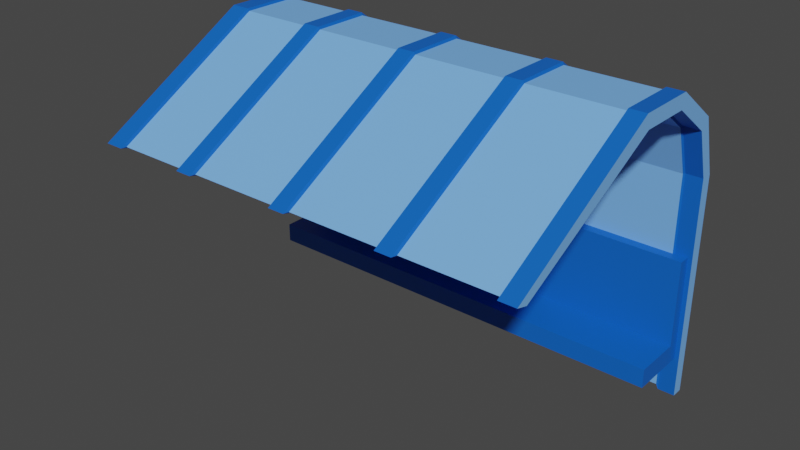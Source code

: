 # Source: BusStop.blend  (saved by Blender 2.90.8; exported with 4.5.12 LTS)
import bpy
from mathutils import Matrix  # noqa: F401  (used for matrix-valued properties, if any)

bpy.ops.wm.read_factory_settings(use_empty=True)
scene = bpy.context.scene
scene.name = 'Scene'

# ---- collections
col_collection = bpy.data.collections.new('Collection'); scene.collection.children.link(col_collection)

# ---- materials (node trees are filled in below, after node groups)
mat_bluebusstop = bpy.data.materials.new('BlueBusStop')
mat_bluebusstop.use_transparent_shadow = False
mat_lightblue_busstop = bpy.data.materials.new('LightBlue_BusStop')
mat_lightblue_busstop.use_transparent_shadow = False

# ---- material node trees
mat_bluebusstop.use_nodes = True; mat_bluebusstop.node_tree.nodes.clear()
_N = mat_bluebusstop.node_tree.nodes; _L = mat_bluebusstop.node_tree.links
n0 = _N.new('ShaderNodeBsdfPrincipled'); n0.name = 'Principled BSDF'; n0.location = (10, 300)
n0.distribution = 'GGX'
n0.subsurface_method = 'BURLEY'
n0.inputs[0].default_value = (0.003035, 0.1195, 0.5972, 1.0)
n0.inputs[3].default_value = 1.45
n0.inputs[27].default_value = (0.0, 0.0, 0.0, 1.0)
n0.inputs[28].default_value = 1.0
n1 = _N.new('ShaderNodeOutputMaterial'); n1.name = 'Material Output'; n1.location = (300, 300)
_L.new(n0.outputs[0], n1.inputs[0])
n1.is_active_output = True
mat_lightblue_busstop.use_nodes = True; mat_lightblue_busstop.node_tree.nodes.clear()
_N = mat_lightblue_busstop.node_tree.nodes; _L = mat_lightblue_busstop.node_tree.links
n0 = _N.new('ShaderNodeBsdfPrincipled'); n0.name = 'Principled BSDF'; n0.location = (10, 300)
n0.distribution = 'GGX'
n0.subsurface_method = 'BURLEY'
n0.inputs[0].default_value = (0.1878, 0.4564, 0.9911, 0.02857)
n0.inputs[3].default_value = 1.45
n0.inputs[27].default_value = (0.0, 0.0, 0.0, 1.0)
n0.inputs[28].default_value = 1.0
n1 = _N.new('ShaderNodeOutputMaterial'); n1.name = 'Material Output'; n1.location = (300, 300)
_L.new(n0.outputs[0], n1.inputs[0])
n1.is_active_output = True

# ---- world
world_world = bpy.data.worlds.new('World'); scene.world = world_world
world_world.use_nodes = True; world_world.node_tree.nodes.clear()
_N = world_world.node_tree.nodes; _L = world_world.node_tree.links
n0 = _N.new('ShaderNodeOutputWorld'); n0.name = 'World Output'; n0.location = (300, 300)
n1 = _N.new('ShaderNodeBackground'); n1.name = 'Background'; n1.location = (10, 300)
n1.inputs[0].default_value = (0.05088, 0.05088, 0.05088, 1.0)
_L.new(n1.outputs[0], n0.inputs[0])
n0.is_active_output = True
world_world.color = (0.05088, 0.05088, 0.05088)
world_world.use_sun_shadow = False
world_world.sun_shadow_jitter_overblur = 0.0

# ---- meshes
me_cylinder_023 = bpy.data.meshes.new('Cylinder.023')
me_cylinder_023.from_pydata([(-18.73, 5.974, 0.8509), (19.58, 5.974, 0.8509), (19.58, -3.887, 8.876), (-18.73, -3.887, 8.876), (19.58, -17.8, 0.9885), (-18.73, -17.8, 0.9885), (19.58, 6.97, 0.8509), (-18.73, 6.97, 0.8509), (-18.73, -16.8, 0.7133), (19.58, -16.8, 0.7133), (-18.73, -3.579, 7.654), (19.58, -3.579, 7.654), (-18.73, 0.9313, 7.654), (19.58, 0.9313, 7.654), (-18.73, 4.58, 5.003), (19.58, 4.58, 5.003), (-18.73, 1.239, 8.876), (19.58, 1.239, 8.876), (-18.73, 5.386, 5.863), (19.58, 5.386, 5.863), (-18.73, 5.974, -18.32), (19.58, 5.974, -18.32), (19.58, 6.97, -18.32), (-18.73, 6.97, -18.32), (10.0, 5.386, 5.863), (0.426, 5.386, 5.863), (-9.15, 5.386, 5.863), (10.0, 1.239, 8.876), (0.426, 1.239, 8.876), (-9.15, 1.239, 8.876), (-9.15, 5.974, 0.8509), (0.426, 5.974, 0.8509), (10.0, 5.974, 0.8509), (10.0, -3.887, 8.876), (0.426, -3.887, 8.876), (-9.15, -3.887, 8.876), (10.0, -17.8, 0.9885), (0.426, -17.8, 0.9885), (-9.15, -17.8, 0.9885), (-9.15, 6.97, 0.8509), (0.426, 6.97, 0.8509), (10.0, 6.97, 0.8509), (10.0, -16.8, 0.7133), (0.426, -16.8, 0.7133), (-9.15, -16.8, 0.7133), (10.0, -3.579, 7.654), (0.426, -3.579, 7.654), (-9.15, -3.579, 7.654), (10.0, 0.9313, 7.654), (0.426, 0.9313, 7.654), (-9.15, 0.9313, 7.654), (10.0, 4.58, 5.003), (0.426, 4.58, 5.003), (-9.15, 4.58, 5.003), (-9.15, 5.974, -18.32), (0.426, 5.974, -18.32), (10.0, 5.974, -18.32), (-9.15, 6.97, -18.32), (0.426, 6.97, -18.32), (10.0, 6.97, -18.32), (-10.59, 5.386, 5.863), (-10.59, 1.239, 8.876), (-10.59, -3.887, 8.876), (-10.59, -17.8, 0.9885), (-10.59, -16.8, 0.7133), (-10.59, -3.579, 7.654), (-10.59, 0.9313, 7.654), (-10.59, 4.58, 5.003), (-10.59, 5.974, 0.8509), (-10.59, 6.97, 0.8509), (-10.59, 5.974, -18.32), (-10.59, 6.97, -18.32), (-1.01, 5.386, 5.863), (-1.01, 1.239, 8.876), (-1.01, 5.974, 0.8509), (-1.01, -3.887, 8.876), (-1.01, -17.8, 0.9885), (-1.01, 6.97, 0.8509), (-1.01, -16.8, 0.7133), (-1.01, -3.579, 7.654), (-1.01, 0.9313, 7.654), (-1.01, 4.58, 5.003), (-1.01, 5.974, -18.32), (-1.01, 6.97, -18.32), (8.566, 5.386, 5.863), (8.566, 1.239, 8.876), (8.566, 5.974, 0.8509), (8.566, -3.887, 8.876), (8.566, -17.8, 0.9885), (8.566, 6.97, 0.8509), (8.566, -16.8, 0.7133), (8.566, -3.579, 7.654), (8.566, 0.9313, 7.654), (8.566, 4.58, 5.003), (8.566, 5.974, -18.32), (8.566, 6.97, -18.32), (18.14, 5.974, 0.8509), (18.14, 6.97, 0.8509), (18.14, 5.974, -18.32), (18.14, 6.97, -18.32), (18.14, 5.386, 5.863), (18.14, 1.239, 8.876), (18.14, -3.887, 8.876), (18.14, -17.8, 0.9885), (18.14, -16.8, 0.7133), (18.14, -3.579, 7.654), (18.14, 0.9313, 7.654), (18.14, 4.58, 5.003), (-17.1, 5.386, 5.863), (-17.1, 1.239, 8.876), (-17.1, -3.887, 8.876), (-17.1, -17.8, 0.9885), (-17.1, -16.8, 0.7133), (-17.1, -3.579, 7.654), (-17.1, 0.9313, 7.654), (-17.1, 4.58, 5.003), (-17.1, 5.974, 0.8509), (-17.1, 6.97, 0.8509), (-17.1, 5.974, -18.32), (-17.1, 6.97, -18.32), (18.03, 5.23, 5.728), (10.11, 5.23, 5.728), (8.455, 5.23, 5.728), (0.5368, 5.23, 5.728), (-1.121, 5.23, 5.728), (-9.04, 5.23, 5.728), (18.03, 1.196, 8.659), (10.11, 1.196, 8.659), (8.455, 1.196, 8.659), (0.5368, 1.196, 8.659), (-1.121, 1.196, 8.659), (-9.04, 1.196, 8.659), (18.03, -3.79, 8.659), (10.11, -3.79, 8.659), (8.455, -3.79, 8.659), (0.5368, -3.79, 8.659), (-1.121, -3.79, 8.659), (-9.04, -3.79, 8.659), (18.03, -17.32, 0.9858), (10.11, -17.32, 0.9858), (8.455, -17.32, 0.9858), (0.5368, -17.32, 0.9858), (-1.121, -17.32, 0.9858), (-9.04, -17.32, 0.9858), (18.03, -16.35, 0.7181), (10.11, -16.35, 0.7181), (8.455, -16.35, 0.7181), (0.5368, -16.35, 0.7181), (-1.121, -16.35, 0.7181), (-9.04, -16.35, 0.7181), (18.03, -3.491, 7.47), (10.11, -3.491, 7.47), (8.455, -3.491, 7.47), (0.5368, -3.491, 7.47), (-1.121, -3.491, 7.47), (-9.04, -3.491, 7.47), (18.03, 0.8968, 7.47), (10.11, 0.8968, 7.47), (8.455, 0.8968, 7.47), (0.5368, 0.8968, 7.47), (-1.121, 0.8968, 7.47), (-9.04, 0.8968, 7.47), (18.03, 4.446, 4.891), (10.11, 4.446, 4.891), (8.455, 4.446, 4.891), (0.5368, 4.446, 4.891), (-1.121, 4.446, 4.891), (-9.04, 4.446, 4.891), (-9.04, 6.771, 0.852), (-9.04, 6.771, -17.8), (0.5368, 6.771, 0.852), (0.5368, 6.771, -17.8), (10.11, 6.771, 0.852), (10.11, 6.771, -17.8), (10.11, 5.802, -17.8), (0.5368, 5.802, -17.8), (-9.04, 5.802, -17.8), (10.11, 5.802, 0.852), (0.5368, 5.802, 0.852), (-9.04, 5.802, 0.852), (-17.01, 5.802, 0.852), (-10.68, 5.802, 0.852), (-17.01, 6.771, 0.852), (-10.68, 6.771, 0.852), (-17.01, 5.802, -17.8), (-10.68, 5.802, -17.8), (-17.01, 6.771, -17.8), (-10.68, 6.771, -17.8), (-10.68, 5.23, 5.728), (-10.68, -3.79, 8.659), (-10.68, 1.196, 8.659), (-10.68, -3.491, 7.47), (-10.68, -16.35, 0.7181), (-10.68, 0.8968, 7.47), (-10.68, 4.446, 4.891), (-10.68, -17.32, 0.9858), (-1.121, 5.802, 0.852), (-1.121, 6.771, 0.852), (-1.121, 5.802, -17.8), (-1.121, 6.771, -17.8), (8.455, 5.802, 0.852), (8.455, 6.771, 0.852), (8.455, 5.802, -17.8), (8.455, 6.771, -17.8), (18.03, 5.802, 0.852), (18.03, 6.771, 0.852), (18.03, 5.802, -17.8), (18.03, 6.771, -17.8), (-17.01, 5.23, 5.728), (-17.01, 1.196, 8.659), (-17.01, -3.79, 8.659), (-17.01, -17.32, 0.9858), (-17.01, -16.35, 0.7181), (-17.01, -3.491, 7.47), (-17.01, 0.8968, 7.47), (-17.01, 4.446, 4.891), (-18.35, 0.7745, -14.92), (-18.35, 0.7745, -13.26), (-18.35, 6.631, -14.92), (-18.35, 6.631, -13.26), (19.2, 0.7745, -14.92), (19.2, 0.7745, -13.26), (19.2, 6.631, -14.92), (19.2, 6.631, -13.26), (-18.35, 4.962, -14.92), (-18.35, 4.962, -13.26), (19.2, 4.962, -14.92), (19.2, 4.962, -13.26), (-18.35, 4.962, -5.805), (-18.35, 6.631, -5.805), (19.2, 6.631, -5.805), (19.2, 4.962, -5.805)], [], [(9, 11, 2, 4), (100, 19, 6, 97), (102, 2, 17, 101), (104, 105, 11, 9), (10, 8, 5, 3), (105, 106, 13, 11), (101, 17, 19, 100), (106, 107, 15, 13), (107, 96, 1, 15), (11, 13, 17, 2), (0, 14, 18, 7), (14, 12, 16, 18), (104, 9, 4, 103), (12, 10, 3, 16), (15, 1, 6, 19), (116, 0, 20, 118), (13, 15, 19, 17), (103, 4, 2, 102), (118, 20, 23, 119), (97, 6, 22, 99), (0, 7, 23, 20), (6, 1, 21, 22), (69, 39, 57, 71), (77, 40, 58, 83), (89, 41, 59, 95), (53, 30, 179, 167), (111, 112, 212, 211), (36, 42, 145, 139), (63, 38, 35, 62), (76, 37, 34, 75), (88, 36, 33, 87), (110, 111, 211, 210), (37, 43, 147, 141), (119, 117, 182, 186), (64, 44, 38, 63), (78, 43, 37, 76), (90, 42, 36, 88), (67, 68, 30, 53), (81, 74, 31, 52), (93, 86, 32, 51), (66, 67, 53, 50), (80, 81, 52, 49), (92, 93, 51, 48), (61, 29, 26, 60), (73, 28, 25, 72), (85, 27, 24, 84), (65, 66, 50, 47), (79, 80, 49, 46), (91, 92, 48, 45), (64, 65, 47, 44), (78, 79, 46, 43), (90, 91, 45, 42), (62, 35, 29, 61), (75, 34, 28, 73), (87, 33, 27, 85), (60, 26, 39, 69), (72, 25, 40, 77), (84, 24, 41, 89), (38, 44, 149, 143), (30, 54, 176, 179), (31, 55, 175, 178), (32, 56, 174, 177), (41, 24, 121, 172), (33, 36, 139, 133), (40, 25, 123, 170), (34, 37, 141, 135), (39, 26, 125, 168), (70, 68, 181, 185), (54, 70, 71, 57), (30, 68, 70, 54), (35, 38, 143, 137), (27, 33, 133, 127), (71, 70, 185, 187), (54, 57, 169, 176), (28, 34, 135, 129), (69, 71, 187, 183), (77, 83, 199, 197), (55, 58, 171, 175), (31, 74, 82, 55), (29, 35, 137, 131), (55, 82, 83, 58), (63, 62, 189, 195), (83, 82, 198, 199), (56, 59, 173, 174), (42, 45, 151, 145), (64, 63, 195, 192), (76, 75, 136, 142), (89, 95, 203, 201), (59, 41, 172, 173), (43, 46, 153, 147), (32, 86, 94, 56), (68, 67, 194, 181), (56, 94, 95, 59), (82, 74, 196, 198), (1, 96, 98, 21), (21, 98, 99, 22), (95, 94, 202, 203), (58, 40, 170, 171), (44, 47, 155, 149), (67, 66, 193, 194), (78, 76, 142, 148), (88, 87, 134, 140), (57, 39, 168, 169), (100, 97, 205, 120), (45, 48, 157, 151), (61, 60, 188, 190), (7, 117, 119, 23), (5, 111, 110, 3), (8, 112, 111, 5), (14, 0, 116, 115), (12, 14, 115, 114), (16, 109, 108, 18), (10, 12, 114, 113), (8, 10, 113, 112), (3, 110, 109, 16), (18, 108, 117, 7), (74, 81, 166, 196), (94, 86, 200, 202), (206, 174, 173, 207), (202, 175, 171, 203), (198, 176, 169, 199), (204, 177, 174, 206), (200, 178, 175, 202), (196, 179, 176, 198), (208, 188, 183, 182), (210, 189, 190, 209), (212, 213, 191, 192), (213, 214, 193, 191), (209, 190, 188, 208), (214, 215, 194, 193), (215, 180, 181, 194), (212, 192, 195, 211), (211, 195, 189, 210), (182, 183, 187, 186), (125, 124, 197, 168), (137, 136, 130, 131), (149, 155, 154, 148), (155, 161, 160, 154), (131, 130, 124, 125), (161, 167, 166, 160), (167, 179, 196, 166), (149, 148, 142, 143), (143, 142, 136, 137), (168, 197, 199, 169), (123, 122, 201, 170), (135, 134, 128, 129), (147, 153, 152, 146), (153, 159, 158, 152), (129, 128, 122, 123), (159, 165, 164, 158), (165, 178, 200, 164), (147, 146, 140, 141), (141, 140, 134, 135), (170, 201, 203, 171), (172, 205, 207, 173), (139, 138, 132, 133), (145, 144, 138, 139), (163, 177, 204, 162), (157, 163, 162, 156), (127, 126, 120, 121), (151, 157, 156, 150), (145, 151, 150, 144), (133, 132, 126, 127), (121, 120, 205, 172), (185, 184, 186, 187), (181, 180, 184, 185), (98, 96, 204, 206), (115, 116, 180, 215), (52, 31, 178, 165), (99, 98, 206, 207), (114, 115, 215, 214), (51, 32, 177, 163), (97, 99, 207, 205), (84, 89, 201, 122), (108, 109, 209, 208), (50, 53, 167, 161), (103, 102, 132, 138), (87, 85, 128, 134), (113, 114, 214, 213), (49, 52, 165, 159), (104, 103, 138, 144), (91, 90, 146, 152), (72, 77, 197, 124), (112, 113, 213, 212), (48, 51, 163, 157), (96, 107, 162, 204), (92, 91, 152, 158), (75, 73, 130, 136), (109, 110, 210, 209), (26, 29, 131, 125), (107, 106, 156, 162), (85, 84, 122, 128), (79, 78, 148, 154), (60, 69, 183, 188), (117, 108, 208, 182), (25, 28, 129, 123), (101, 100, 120, 126), (93, 92, 158, 164), (80, 79, 154, 160), (62, 61, 190, 189), (118, 119, 186, 184), (24, 27, 127, 121), (106, 105, 150, 156), (86, 93, 164, 200), (73, 72, 124, 130), (65, 64, 192, 191), (116, 118, 184, 180), (47, 50, 161, 155), (105, 104, 144, 150), (90, 88, 140, 146), (81, 80, 160, 166), (66, 65, 191, 193), (46, 49, 159, 153), (102, 101, 126, 132), (224, 225, 219, 218), (218, 219, 223, 222), (226, 227, 221, 220), (220, 221, 217, 216), (224, 226, 220, 216), (227, 225, 217, 221), (227, 223, 230, 231), (218, 222, 226, 224), (222, 223, 227, 226), (216, 217, 225, 224), (230, 229, 228, 231), (219, 225, 228, 229), (223, 219, 229, 230), (225, 227, 231, 228)])
me_cylinder_023.polygons.foreach_set('material_index', [1, 0, 0, 0, 1, 0, 0, 0, 0, 1, 1, 1, 0, 1, 1, 0, 1, 0, 0, 0, 1, 1, 0, 0, 0, 0, 0, 0, 0, 0, 0, 0, 0, 0, 0, 0, 0, 0, 0, 0, 0, 0, 0, 0, 0, 0, 0, 0, 0, 0, 0, 0, 0, 0, 0, 0, 0, 0, 0, 0, 0, 0, 0, 0, 0, 0, 0, 0, 0, 0, 0, 0, 0, 0, 0, 0, 0, 0, 0, 0, 0, 0, 0, 0, 0, 0, 0, 0, 0, 0, 0, 0, 0, 0, 0, 0, 0, 0, 0, 0, 0, 0, 0, 0, 0, 0, 0, 0, 0, 0, 0, 0, 0, 0, 0, 0, 0, 0, 1, 1, 1, 1, 1, 1, 1, 1, 1, 1, 1, 1, 1, 1, 1, 1, 1, 1, 1, 1, 1, 1, 1, 1, 1, 1, 1, 1, 1, 1, 1, 1, 1, 1, 1, 1, 1, 1, 1, 1, 1, 1, 1, 1, 1, 1, 1, 1, 0, 0, 0, 0, 0, 0, 0, 0, 0, 0, 0, 0, 0, 0, 0, 0, 0, 0, 0, 0, 0, 0, 0, 0, 0, 0, 0, 0, 0, 0, 0, 0, 0, 0, 0, 0, 0, 0, 0, 0, 0, 0, 0, 0, 0, 0, 0, 0, 0, 0, 0, 0, 0, 0, 0, 0, 0, 0, 0, 0, 0, 0])
_uv = me_cylinder_023.uv_layers.new(name='UVMap')
_uv.uv.foreach_set('vector', [0.5, 1.0, 0.3, 1.0, 0.3, 1.0, 0.5, 1.0, 0.1, 0.9813, 0.1, 1.0, -7.451e-08, 1.0, -7.451e-08, 0.9813, 0.3, 0.9812, 0.3, 1.0, 0.2, 1.0, 0.2, 0.9813, 0.5, 0.9813, 0.3, 0.9813, 0.3, 1.0, 0.5, 1.0, 0.3, 0.5, 0.5, 0.5, 0.5, 0.5, 0.3, 0.5, 0.3, 0.9813, 0.2, 0.9812, 0.2, 1.0, 0.3, 1.0, 0.2, 0.9813, 0.2, 1.0, 0.1, 1.0, 0.1, 0.9813, 0.2, 0.9812, 0.1, 0.9813, 0.1, 1.0, 0.2, 1.0, 0.1, 0.9813, -7.451e-08, 0.9813, -7.451e-08, 1.0, 0.1, 1.0, 0.3, 1.0, 0.2, 1.0, 0.2, 1.0, 0.3, 1.0, -7.451e-08, 0.5, 0.1, 0.5, 0.1, 0.5, -7.451e-08, 0.5, 0.1, 0.5, 0.2, 0.5, 0.2, 0.5, 0.1, 0.5, 0.5, 0.9813, 0.5, 1.0, 0.5, 1.0, 0.5, 0.9813, 0.2, 0.5, 0.3, 0.5, 0.3, 0.5, 0.2, 0.5, 0.1, 1.0, -7.451e-08, 1.0, -7.451e-08, 1.0, 0.1, 1.0, -7.451e-08, 0.5213, -7.451e-08, 0.5, -7.451e-08, 0.5, -7.451e-08, 0.5213, 0.2, 1.0, 0.1, 1.0, 0.1, 1.0, 0.2, 1.0, 0.5, 0.9813, 0.5, 1.0, 0.3, 1.0, 0.3, 0.9812, -7.451e-08, 0.5213, -7.451e-08, 0.5, -7.451e-08, 0.5, -7.451e-08, 0.5213, -7.451e-08, 0.9813, -7.451e-08, 1.0, -7.451e-08, 1.0, -7.451e-08, 0.9813, -7.451e-08, 0.5, -7.451e-08, 0.5, -7.451e-08, 0.5, -7.451e-08, 0.5, -7.451e-08, 1.0, -7.451e-08, 1.0, -7.451e-08, 1.0, -7.451e-08, 1.0, -7.451e-08, 0.6062, -7.451e-08, 0.625, -7.451e-08, 0.625, -7.451e-08, 0.6063, -7.451e-08, 0.7313, -7.451e-08, 0.75, -7.451e-08, 0.75, -7.451e-08, 0.7312, -7.451e-08, 0.8563, -7.451e-08, 0.875, -7.451e-08, 0.875, -7.451e-08, 0.8562, 0.1, 0.625, -7.451e-08, 0.625, -7.451e-08, 0.625, 0.1, 0.625, 0.5, 0.5213, 0.5, 0.5213, 0.5, 0.5213, 0.5, 0.5213, 0.5, 0.875, 0.5, 0.875, 0.5, 0.875, 0.5, 0.875, 0.5, 0.6062, 0.5, 0.625, 0.3, 0.625, 0.3, 0.6063, 0.5, 0.7313, 0.5, 0.75, 0.3, 0.75, 0.3, 0.7313, 0.5, 0.8562, 0.5, 0.875, 0.3, 0.875, 0.3, 0.8562, 0.3, 0.5213, 0.5, 0.5213, 0.5, 0.5213, 0.3, 0.5213, 0.5, 0.75, 0.5, 0.75, 0.5, 0.75, 0.5, 0.75, -7.451e-08, 0.5213, -7.451e-08, 0.5213, -7.451e-08, 0.5213, -7.451e-08, 0.5213, 0.5, 0.6063, 0.5, 0.625, 0.5, 0.625, 0.5, 0.6062, 0.5, 0.7313, 0.5, 0.75, 0.5, 0.75, 0.5, 0.7313, 0.5, 0.8563, 0.5, 0.875, 0.5, 0.875, 0.5, 0.8562, 0.1, 0.6062, -7.451e-08, 0.6062, -7.451e-08, 0.625, 0.1, 0.625, 0.1, 0.7313, -7.451e-08, 0.7312, -7.451e-08, 0.75, 0.1, 0.75, 0.1, 0.8562, -7.451e-08, 0.8563, -7.451e-08, 0.875, 0.1, 0.875, 0.2, 0.6063, 0.1, 0.6062, 0.1, 0.625, 0.2, 0.625, 0.2, 0.7313, 0.1, 0.7313, 0.1, 0.75, 0.2, 0.75, 0.2, 0.8563, 0.1, 0.8562, 0.1, 0.875, 0.2, 0.875, 0.2, 0.6063, 0.2, 0.625, 0.1, 0.625, 0.1, 0.6062, 0.2, 0.7312, 0.2, 0.75, 0.1, 0.75, 0.1, 0.7312, 0.2, 0.8563, 0.2, 0.875, 0.1, 0.875, 0.1, 0.8563, 0.3, 0.6063, 0.2, 0.6063, 0.2, 0.625, 0.3, 0.625, 0.3, 0.7313, 0.2, 0.7313, 0.2, 0.75, 0.3, 0.75, 0.3, 0.8563, 0.2, 0.8563, 0.2, 0.875, 0.3, 0.875, 0.5, 0.6063, 0.3, 0.6063, 0.3, 0.625, 0.5, 0.625, 0.5, 0.7313, 0.3, 0.7313, 0.3, 0.75, 0.5, 0.75, 0.5, 0.8563, 0.3, 0.8563, 0.3, 0.875, 0.5, 0.875, 0.3, 0.6063, 0.3, 0.625, 0.2, 0.625, 0.2, 0.6063, 0.3, 0.7313, 0.3, 0.75, 0.2, 0.75, 0.2, 0.7312, 0.3, 0.8562, 0.3, 0.875, 0.2, 0.875, 0.2, 0.8563, 0.1, 0.6062, 0.1, 0.625, -7.451e-08, 0.625, -7.451e-08, 0.6062, 0.1, 0.7312, 0.1, 0.75, -7.451e-08, 0.75, -7.451e-08, 0.7313, 0.1, 0.8563, 0.1, 0.875, -7.451e-08, 0.875, -7.451e-08, 0.8563, 0.5, 0.625, 0.5, 0.625, 0.5, 0.625, 0.5, 0.625, -7.451e-08, 0.625, -7.451e-08, 0.625, -7.451e-08, 0.625, -7.451e-08, 0.625, -7.451e-08, 0.75, -7.451e-08, 0.75, -7.451e-08, 0.75, -7.451e-08, 0.75, -7.451e-08, 0.875, -7.451e-08, 0.875, -7.451e-08, 0.875, -7.451e-08, 0.875, -7.451e-08, 0.875, 0.1, 0.875, 0.1, 0.875, -7.451e-08, 0.875, 0.3, 0.875, 0.5, 0.875, 0.5, 0.875, 0.3, 0.875, -7.451e-08, 0.75, 0.1, 0.75, 0.1, 0.75, -7.451e-08, 0.75, 0.3, 0.75, 0.5, 0.75, 0.5, 0.75, 0.3, 0.75, -7.451e-08, 0.625, 0.1, 0.625, 0.1, 0.625, -7.451e-08, 0.625, -7.451e-08, 0.6062, -7.451e-08, 0.6062, -7.451e-08, 0.6062, -7.451e-08, 0.6062, -7.451e-08, 0.625, -7.451e-08, 0.6062, -7.451e-08, 0.6063, -7.451e-08, 0.625, -7.451e-08, 0.625, -7.451e-08, 0.6062, -7.451e-08, 0.6062, -7.451e-08, 0.625, 0.3, 0.625, 0.5, 0.625, 0.5, 0.625, 0.3, 0.625, 0.2, 0.875, 0.3, 0.875, 0.3, 0.875, 0.2, 0.875, -7.451e-08, 0.6063, -7.451e-08, 0.6062, -7.451e-08, 0.6062, -7.451e-08, 0.6063, -7.451e-08, 0.625, -7.451e-08, 0.625, -7.451e-08, 0.625, -7.451e-08, 0.625, 0.2, 0.75, 0.3, 0.75, 0.3, 0.75, 0.2, 0.75, -7.451e-08, 0.6062, -7.451e-08, 0.6063, -7.451e-08, 0.6063, -7.451e-08, 0.6062, -7.451e-08, 0.7313, -7.451e-08, 0.7312, -7.451e-08, 0.7312, -7.451e-08, 0.7313, -7.451e-08, 0.75, -7.451e-08, 0.75, -7.451e-08, 0.75, -7.451e-08, 0.75, -7.451e-08, 0.75, -7.451e-08, 0.7312, -7.451e-08, 0.7313, -7.451e-08, 0.75, 0.2, 0.625, 0.3, 0.625, 0.3, 0.625, 0.2, 0.625, -7.451e-08, 0.75, -7.451e-08, 0.7313, -7.451e-08, 0.7312, -7.451e-08, 0.75, 0.5, 0.6062, 0.3, 0.6063, 0.3, 0.6063, 0.5, 0.6062, -7.451e-08, 0.7312, -7.451e-08, 0.7313, -7.451e-08, 0.7313, -7.451e-08, 0.7312, -7.451e-08, 0.875, -7.451e-08, 0.875, -7.451e-08, 0.875, -7.451e-08, 0.875, 0.5, 0.875, 0.3, 0.875, 0.3, 0.875, 0.5, 0.875, 0.5, 0.6063, 0.5, 0.6062, 0.5, 0.6062, 0.5, 0.6063, 0.5, 0.7313, 0.3, 0.7313, 0.3, 0.7313, 0.5, 0.7313, -7.451e-08, 0.8563, -7.451e-08, 0.8562, -7.451e-08, 0.8562, -7.451e-08, 0.8563, -7.451e-08, 0.875, -7.451e-08, 0.875, -7.451e-08, 0.875, -7.451e-08, 0.875, 0.5, 0.75, 0.3, 0.75, 0.3, 0.75, 0.5, 0.75, -7.451e-08, 0.875, -7.451e-08, 0.8563, -7.451e-08, 0.8563, -7.451e-08, 0.875, -7.451e-08, 0.6062, 0.1, 0.6062, 0.1, 0.6062, -7.451e-08, 0.6062, -7.451e-08, 0.875, -7.451e-08, 0.8563, -7.451e-08, 0.8562, -7.451e-08, 0.875, -7.451e-08, 0.7313, -7.451e-08, 0.7312, -7.451e-08, 0.7312, -7.451e-08, 0.7313, -7.451e-08, 1.0, -7.451e-08, 0.9813, -7.451e-08, 0.9813, -7.451e-08, 1.0, -7.451e-08, 1.0, -7.451e-08, 0.9813, -7.451e-08, 0.9813, -7.451e-08, 1.0, -7.451e-08, 0.8562, -7.451e-08, 0.8563, -7.451e-08, 0.8563, -7.451e-08, 0.8562, -7.451e-08, 0.75, -7.451e-08, 0.75, -7.451e-08, 0.75, -7.451e-08, 0.75, 0.5, 0.625, 0.3, 0.625, 0.3, 0.625, 0.5, 0.625, 0.1, 0.6062, 0.2, 0.6063, 0.2, 0.6063, 0.1, 0.6062, 0.5, 0.7313, 0.5, 0.7313, 0.5, 0.7313, 0.5, 0.7313, 0.5, 0.8562, 0.3, 0.8562, 0.3, 0.8562, 0.5, 0.8562, -7.451e-08, 0.625, -7.451e-08, 0.625, -7.451e-08, 0.625, -7.451e-08, 0.625, 0.1, 0.9813, -7.451e-08, 0.9813, -7.451e-08, 0.9813, 0.1, 0.9813, 0.3, 0.875, 0.2, 0.875, 0.2, 0.875, 0.3, 0.875, 0.2, 0.6063, 0.1, 0.6062, 0.1, 0.6062, 0.2, 0.6063, -7.451e-08, 0.5, -7.451e-08, 0.5213, -7.451e-08, 0.5213, -7.451e-08, 0.5, 0.5, 0.5, 0.5, 0.5213, 0.3, 0.5213, 0.3, 0.5, 0.5, 0.5, 0.5, 0.5213, 0.5, 0.5213, 0.5, 0.5, 0.1, 0.5, -7.451e-08, 0.5, -7.451e-08, 0.5213, 0.1, 0.5213, 0.2, 0.5, 0.1, 0.5, 0.1, 0.5213, 0.2, 0.5213, 0.2, 0.5, 0.2, 0.5213, 0.1, 0.5213, 0.1, 0.5, 0.3, 0.5, 0.2, 0.5, 0.2, 0.5213, 0.3, 0.5213, 0.5, 0.5, 0.3, 0.5, 0.3, 0.5213, 0.5, 0.5213, 0.3, 0.5, 0.3, 0.5213, 0.2, 0.5213, 0.2, 0.5, 0.1, 0.5, 0.1, 0.5213, -7.451e-08, 0.5213, -7.451e-08, 0.5, -7.451e-08, 0.7312, 0.1, 0.7313, 0.1, 0.7313, -7.451e-08, 0.7312, -7.451e-08, 0.8563, -7.451e-08, 0.8563, -7.451e-08, 0.8563, -7.451e-08, 0.8563, -7.451e-08, 0.9813, -7.451e-08, 0.875, -7.451e-08, 0.875, -7.451e-08, 0.9813, -7.451e-08, 0.8563, -7.451e-08, 0.75, -7.451e-08, 0.75, -7.451e-08, 0.8562, -7.451e-08, 0.7313, -7.451e-08, 0.625, -7.451e-08, 0.625, -7.451e-08, 0.7312, -7.451e-08, 0.9813, -7.451e-08, 0.875, -7.451e-08, 0.875, -7.451e-08, 0.9813, -7.451e-08, 0.8563, -7.451e-08, 0.75, -7.451e-08, 0.75, -7.451e-08, 0.8563, -7.451e-08, 0.7312, -7.451e-08, 0.625, -7.451e-08, 0.625, -7.451e-08, 0.7313, 0.1, 0.5213, 0.1, 0.6062, -7.451e-08, 0.6062, -7.451e-08, 0.5213, 0.3, 0.5213, 0.3, 0.6063, 0.2, 0.6063, 0.2, 0.5213, 0.5, 0.5213, 0.3, 0.5213, 0.3, 0.6063, 0.5, 0.6063, 0.3, 0.5213, 0.2, 0.5213, 0.2, 0.6063, 0.3, 0.6063, 0.2, 0.5213, 0.2, 0.6063, 0.1, 0.6062, 0.1, 0.5213, 0.2, 0.5213, 0.1, 0.5213, 0.1, 0.6062, 0.2, 0.6063, 0.1, 0.5213, -7.451e-08, 0.5213, -7.451e-08, 0.6062, 0.1, 0.6062, 0.5, 0.5213, 0.5, 0.6063, 0.5, 0.6062, 0.5, 0.5213, 0.5, 0.5213, 0.5, 0.6062, 0.3, 0.6063, 0.3, 0.5213, -7.451e-08, 0.5213, -7.451e-08, 0.6062, -7.451e-08, 0.6063, -7.451e-08, 0.5213, 0.1, 0.625, 0.1, 0.7312, -7.451e-08, 0.7313, -7.451e-08, 0.625, 0.3, 0.625, 0.3, 0.7313, 0.2, 0.7312, 0.2, 0.625, 0.5, 0.625, 0.3, 0.625, 0.3, 0.7313, 0.5, 0.7313, 0.3, 0.625, 0.2, 0.625, 0.2, 0.7313, 0.3, 0.7313, 0.2, 0.625, 0.2, 0.7312, 0.1, 0.7312, 0.1, 0.625, 0.2, 0.625, 0.1, 0.625, 0.1, 0.7313, 0.2, 0.7313, 0.1, 0.625, -7.451e-08, 0.625, -7.451e-08, 0.7312, 0.1, 0.7313, 0.5, 0.625, 0.5, 0.7313, 0.5, 0.7313, 0.5, 0.625, 0.5, 0.625, 0.5, 0.7313, 0.3, 0.7313, 0.3, 0.625, -7.451e-08, 0.625, -7.451e-08, 0.7313, -7.451e-08, 0.7312, -7.451e-08, 0.625, 0.1, 0.75, 0.1, 0.8563, -7.451e-08, 0.8563, -7.451e-08, 0.75, 0.3, 0.75, 0.3, 0.8562, 0.2, 0.8563, 0.2, 0.75, 0.5, 0.75, 0.3, 0.75, 0.3, 0.8563, 0.5, 0.8563, 0.3, 0.75, 0.2, 0.75, 0.2, 0.8563, 0.3, 0.8563, 0.2, 0.75, 0.2, 0.8563, 0.1, 0.8563, 0.1, 0.75, 0.2, 0.75, 0.1, 0.75, 0.1, 0.8562, 0.2, 0.8563, 0.1, 0.75, -7.451e-08, 0.75, -7.451e-08, 0.8563, 0.1, 0.8562, 0.5, 0.75, 0.5, 0.8563, 0.5, 0.8562, 0.5, 0.75, 0.5, 0.75, 0.5, 0.8562, 0.3, 0.8562, 0.3, 0.75, -7.451e-08, 0.75, -7.451e-08, 0.8563, -7.451e-08, 0.8562, -7.451e-08, 0.75, -7.451e-08, 0.875, -7.451e-08, 0.9813, -7.451e-08, 0.9813, -7.451e-08, 0.875, 0.5, 0.875, 0.5, 0.9813, 0.3, 0.9812, 0.3, 0.875, 0.5, 0.875, 0.5, 0.9813, 0.5, 0.9813, 0.5, 0.875, 0.1, 0.875, -7.451e-08, 0.875, -7.451e-08, 0.9813, 0.1, 0.9813, 0.2, 0.875, 0.1, 0.875, 0.1, 0.9813, 0.2, 0.9812, 0.2, 0.875, 0.2, 0.9813, 0.1, 0.9813, 0.1, 0.875, 0.3, 0.875, 0.2, 0.875, 0.2, 0.9812, 0.3, 0.9813, 0.5, 0.875, 0.3, 0.875, 0.3, 0.9813, 0.5, 0.9813, 0.3, 0.875, 0.3, 0.9812, 0.2, 0.9813, 0.2, 0.875, 0.1, 0.875, 0.1, 0.9813, -7.451e-08, 0.9813, -7.451e-08, 0.875, -7.451e-08, 0.6062, -7.451e-08, 0.5213, -7.451e-08, 0.5213, -7.451e-08, 0.6063, -7.451e-08, 0.6062, -7.451e-08, 0.5213, -7.451e-08, 0.5213, -7.451e-08, 0.6062, -7.451e-08, 0.9813, -7.451e-08, 0.9813, -7.451e-08, 0.9813, -7.451e-08, 0.9813, 0.1, 0.5213, -7.451e-08, 0.5213, -7.451e-08, 0.5213, 0.1, 0.5213, 0.1, 0.75, -7.451e-08, 0.75, -7.451e-08, 0.75, 0.1, 0.75, -7.451e-08, 0.9813, -7.451e-08, 0.9813, -7.451e-08, 0.9813, -7.451e-08, 0.9813, 0.2, 0.5213, 0.1, 0.5213, 0.1, 0.5213, 0.2, 0.5213, 0.1, 0.875, -7.451e-08, 0.875, -7.451e-08, 0.875, 0.1, 0.875, -7.451e-08, 0.9813, -7.451e-08, 0.9813, -7.451e-08, 0.9813, -7.451e-08, 0.9813, 0.1, 0.8563, -7.451e-08, 0.8563, -7.451e-08, 0.8563, 0.1, 0.8563, 0.1, 0.5213, 0.2, 0.5213, 0.2, 0.5213, 0.1, 0.5213, 0.2, 0.625, 0.1, 0.625, 0.1, 0.625, 0.2, 0.625, 0.5, 0.9813, 0.3, 0.9812, 0.3, 0.9812, 0.5, 0.9813, 0.3, 0.8562, 0.2, 0.8563, 0.2, 0.8563, 0.3, 0.8562, 0.3, 0.5213, 0.2, 0.5213, 0.2, 0.5213, 0.3, 0.5213, 0.2, 0.75, 0.1, 0.75, 0.1, 0.75, 0.2, 0.75, 0.5, 0.9813, 0.5, 0.9813, 0.5, 0.9813, 0.5, 0.9813, 0.3, 0.8563, 0.5, 0.8563, 0.5, 0.8563, 0.3, 0.8563, 0.1, 0.7312, -7.451e-08, 0.7313, -7.451e-08, 0.7313, 0.1, 0.7312, 0.5, 0.5213, 0.3, 0.5213, 0.3, 0.5213, 0.5, 0.5213, 0.2, 0.875, 0.1, 0.875, 0.1, 0.875, 0.2, 0.875, -7.451e-08, 0.9813, 0.1, 0.9813, 0.1, 0.9813, -7.451e-08, 0.9813, 0.2, 0.8563, 0.3, 0.8563, 0.3, 0.8563, 0.2, 0.8563, 0.3, 0.7313, 0.2, 0.7312, 0.2, 0.7312, 0.3, 0.7313, 0.2, 0.5213, 0.3, 0.5213, 0.3, 0.5213, 0.2, 0.5213, 0.1, 0.625, 0.2, 0.625, 0.2, 0.625, 0.1, 0.625, 0.1, 0.9813, 0.2, 0.9812, 0.2, 0.9812, 0.1, 0.9813, 0.2, 0.8563, 0.1, 0.8563, 0.1, 0.8563, 0.2, 0.8563, 0.3, 0.7313, 0.5, 0.7313, 0.5, 0.7313, 0.3, 0.7313, 0.1, 0.6062, -7.451e-08, 0.6062, -7.451e-08, 0.6062, 0.1, 0.6062, -7.451e-08, 0.5213, 0.1, 0.5213, 0.1, 0.5213, -7.451e-08, 0.5213, 0.1, 0.75, 0.2, 0.75, 0.2, 0.75, 0.1, 0.75, 0.2, 0.9813, 0.1, 0.9813, 0.1, 0.9813, 0.2, 0.9813, 0.1, 0.8562, 0.2, 0.8563, 0.2, 0.8563, 0.1, 0.8562, 0.2, 0.7313, 0.3, 0.7313, 0.3, 0.7313, 0.2, 0.7313, 0.3, 0.6063, 0.2, 0.6063, 0.2, 0.6063, 0.3, 0.6063, -7.451e-08, 0.5213, -7.451e-08, 0.5213, -7.451e-08, 0.5213, -7.451e-08, 0.5213, 0.1, 0.875, 0.2, 0.875, 0.2, 0.875, 0.1, 0.875, 0.2, 0.9812, 0.3, 0.9813, 0.3, 0.9813, 0.2, 0.9812, -7.451e-08, 0.8563, 0.1, 0.8562, 0.1, 0.8562, -7.451e-08, 0.8563, 0.2, 0.7312, 0.1, 0.7312, 0.1, 0.7312, 0.2, 0.7312, 0.3, 0.6063, 0.5, 0.6063, 0.5, 0.6063, 0.3, 0.6063, -7.451e-08, 0.5213, -7.451e-08, 0.5213, -7.451e-08, 0.5213, -7.451e-08, 0.5213, 0.3, 0.625, 0.2, 0.625, 0.2, 0.625, 0.3, 0.625, 0.3, 0.9813, 0.5, 0.9813, 0.5, 0.9813, 0.3, 0.9813, 0.5, 0.8563, 0.5, 0.8562, 0.5, 0.8562, 0.5, 0.8563, 0.1, 0.7313, 0.2, 0.7313, 0.2, 0.7313, 0.1, 0.7313, 0.2, 0.6063, 0.3, 0.6063, 0.3, 0.6063, 0.2, 0.6063, 0.3, 0.75, 0.2, 0.75, 0.2, 0.75, 0.3, 0.75, 0.3, 0.9812, 0.2, 0.9813, 0.2, 0.9813, 0.3, 0.9812, 0.375, 0.1653, 0.625, 0.1653, 0.625, 0.25, 0.375, 0.25, 0.375, 0.25, 0.625, 0.25, 0.625, 0.5, 0.375, 0.5, 0.375, 0.5847, 0.625, 0.5847, 0.625, 0.75, 0.375, 0.75, 0.375, 0.75, 0.625, 0.75, 0.625, 1.0, 0.375, 1.0, 0.125, 0.5847, 0.375, 0.5847, 0.375, 0.75, 0.125, 0.75, 0.625, 0.5847, 0.875, 0.5847, 0.875, 0.75, 0.625, 0.75, 0.625, 0.5847, 0.625, 0.5, 0.625, 0.5, 0.625, 0.5847, 0.125, 0.5, 0.375, 0.5, 0.375, 0.5847, 0.125, 0.5847, 0.375, 0.5, 0.625, 0.5, 0.625, 0.5847, 0.375, 0.5847, 0.375, 0.0, 0.625, 0.0, 0.625, 0.1653, 0.375, 0.1653, 0.625, 0.5, 0.875, 0.5, 0.875, 0.5847, 0.625, 0.5847, 0.625, 0.25, 0.625, 0.1653, 0.625, 0.1653, 0.625, 0.25, 0.625, 0.5, 0.625, 0.25, 0.625, 0.25, 0.625, 0.5, 0.875, 0.5847, 0.625, 0.5847, 0.625, 0.5847, 0.875, 0.5847])
me_cylinder_023.materials.append(mat_bluebusstop)
me_cylinder_023.materials.append(mat_lightblue_busstop)
me_cylinder_023.use_remesh_fix_poles = True
me_cylinder_023.use_remesh_preserve_attributes = False
me_cylinder_023.use_mirror_vertex_groups = False
me_cylinder_023.update()

# ---- objects
ob_busstop = bpy.data.objects.new('BusStop', me_cylinder_023)

# ---- transforms, parenting, visibility, modifiers, constraints
ob_busstop.location = (0.0, 0.0, 0.0)
ob_busstop.lineart.crease_threshold = 0.0

# ---- collection membership
col_collection.objects.link(ob_busstop)

# ---- scene / render settings (as saved in the file)
scene.frame_start = 1; scene.frame_end = 250; scene.frame_set(1)
scene.render.engine = 'BLENDER_EEVEE_NEXT'
scene.cycles.use_denoising = False
scene.cycles.samples = 128
scene.cycles.sampling_pattern = 'TABULATED_SOBOL'
scene.cycles.use_adaptive_sampling = False
scene.cycles.use_light_tree = False
scene.view_settings.view_transform = 'Filmic'
bpy.context.view_layer.update()

# ---- added for rendering (the .blend has no active camera and no usable light): camera, sun
cam_auto = bpy.data.cameras.new('AutoCamera')
cam_auto.lens = 50.0
cam_auto.sensor_width = 36.0
cam_auto.clip_end = 1000.0
ob_auto_camera = bpy.data.objects.new('AutoCamera', cam_auto)
scene.collection.objects.link(ob_auto_camera)
ob_auto_camera.location = (49.5624, -64.3764, 34.5855)
ob_auto_camera.rotation_euler = (1.09748, -7.21219e-08, 0.694738)
scene.camera = ob_auto_camera
light_auto_sun = bpy.data.lights.new('AutoSun', 'SUN')
light_auto_sun.energy = 3.0
light_auto_sun.angle = 0.0523599
ob_auto_sun = bpy.data.objects.new('AutoSun', light_auto_sun)
scene.collection.objects.link(ob_auto_sun)
ob_auto_sun.rotation_euler = (0.872665, 0.174533, 0.523599)
bpy.context.view_layer.update()
